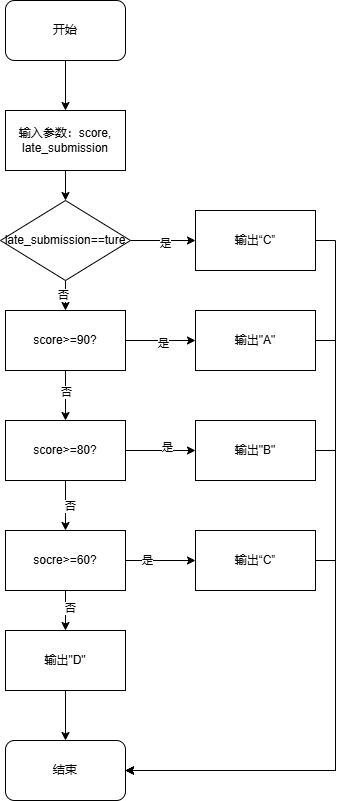

The diagram above was exported from draw.io. Its source (the exported page's mxGraphModel, read from the mxfile embedded in the PNG):
<mxGraphModel dx="706" dy="644" grid="1" gridSize="10" guides="1" tooltips="1" connect="1" arrows="1" fold="1" page="1" pageScale="1" pageWidth="827" pageHeight="1169" math="0" shadow="0">
  <root>
    <mxCell id="0" />
    <mxCell id="1" parent="0" />
    <mxCell id="Cn2KwmWNJI4sJlH6SEX1-3" style="edgeStyle=orthogonalEdgeStyle;rounded=0;orthogonalLoop=1;jettySize=auto;html=1;exitX=0.5;exitY=1;exitDx=0;exitDy=0;" edge="1" parent="1" source="Cn2KwmWNJI4sJlH6SEX1-1" target="Cn2KwmWNJI4sJlH6SEX1-2">
      <mxGeometry relative="1" as="geometry" />
    </mxCell>
    <mxCell id="Cn2KwmWNJI4sJlH6SEX1-1" value="开始" style="rounded=1;whiteSpace=wrap;html=1;" vertex="1" parent="1">
      <mxGeometry x="130" y="80" width="120" height="60" as="geometry" />
    </mxCell>
    <mxCell id="Cn2KwmWNJI4sJlH6SEX1-5" style="edgeStyle=orthogonalEdgeStyle;rounded=0;orthogonalLoop=1;jettySize=auto;html=1;exitX=0.5;exitY=1;exitDx=0;exitDy=0;entryX=0.5;entryY=0;entryDx=0;entryDy=0;" edge="1" parent="1" source="Cn2KwmWNJI4sJlH6SEX1-2" target="Cn2KwmWNJI4sJlH6SEX1-4">
      <mxGeometry relative="1" as="geometry" />
    </mxCell>
    <mxCell id="Cn2KwmWNJI4sJlH6SEX1-2" value="输入参数：score,&lt;div&gt;late_submission&lt;/div&gt;" style="rounded=0;whiteSpace=wrap;html=1;" vertex="1" parent="1">
      <mxGeometry x="130" y="190" width="120" height="60" as="geometry" />
    </mxCell>
    <mxCell id="Cn2KwmWNJI4sJlH6SEX1-7" style="edgeStyle=orthogonalEdgeStyle;rounded=0;orthogonalLoop=1;jettySize=auto;html=1;exitX=1;exitY=0.5;exitDx=0;exitDy=0;" edge="1" parent="1" source="Cn2KwmWNJI4sJlH6SEX1-4" target="Cn2KwmWNJI4sJlH6SEX1-6">
      <mxGeometry relative="1" as="geometry" />
    </mxCell>
    <mxCell id="Cn2KwmWNJI4sJlH6SEX1-8" value="是" style="edgeLabel;html=1;align=center;verticalAlign=middle;resizable=0;points=[];" vertex="1" connectable="0" parent="Cn2KwmWNJI4sJlH6SEX1-7">
      <mxGeometry x="0.0462" y="-2" relative="1" as="geometry">
        <mxPoint as="offset" />
      </mxGeometry>
    </mxCell>
    <mxCell id="Cn2KwmWNJI4sJlH6SEX1-10" style="edgeStyle=orthogonalEdgeStyle;rounded=0;orthogonalLoop=1;jettySize=auto;html=1;exitX=0.5;exitY=1;exitDx=0;exitDy=0;entryX=0.5;entryY=0;entryDx=0;entryDy=0;" edge="1" parent="1" source="Cn2KwmWNJI4sJlH6SEX1-4" target="Cn2KwmWNJI4sJlH6SEX1-9">
      <mxGeometry relative="1" as="geometry" />
    </mxCell>
    <mxCell id="Cn2KwmWNJI4sJlH6SEX1-11" value="否" style="edgeLabel;html=1;align=center;verticalAlign=middle;resizable=0;points=[];" vertex="1" connectable="0" parent="Cn2KwmWNJI4sJlH6SEX1-10">
      <mxGeometry x="-0.0857" y="-3" relative="1" as="geometry">
        <mxPoint as="offset" />
      </mxGeometry>
    </mxCell>
    <mxCell id="Cn2KwmWNJI4sJlH6SEX1-4" value="late_submission==ture" style="rhombus;whiteSpace=wrap;html=1;" vertex="1" parent="1">
      <mxGeometry x="125" y="280" width="130" height="80" as="geometry" />
    </mxCell>
    <mxCell id="Cn2KwmWNJI4sJlH6SEX1-32" style="edgeStyle=orthogonalEdgeStyle;rounded=0;orthogonalLoop=1;jettySize=auto;html=1;exitX=1;exitY=0.5;exitDx=0;exitDy=0;entryX=1;entryY=0.5;entryDx=0;entryDy=0;" edge="1" parent="1" source="Cn2KwmWNJI4sJlH6SEX1-6" target="Cn2KwmWNJI4sJlH6SEX1-30">
      <mxGeometry relative="1" as="geometry">
        <mxPoint x="480" y="860" as="targetPoint" />
      </mxGeometry>
    </mxCell>
    <mxCell id="Cn2KwmWNJI4sJlH6SEX1-6" value="输出“C”" style="rounded=0;whiteSpace=wrap;html=1;" vertex="1" parent="1">
      <mxGeometry x="320" y="290" width="120" height="60" as="geometry" />
    </mxCell>
    <mxCell id="Cn2KwmWNJI4sJlH6SEX1-14" style="edgeStyle=orthogonalEdgeStyle;rounded=0;orthogonalLoop=1;jettySize=auto;html=1;exitX=1;exitY=0.5;exitDx=0;exitDy=0;entryX=0;entryY=0.5;entryDx=0;entryDy=0;" edge="1" parent="1" source="Cn2KwmWNJI4sJlH6SEX1-9" target="Cn2KwmWNJI4sJlH6SEX1-12">
      <mxGeometry relative="1" as="geometry" />
    </mxCell>
    <mxCell id="Cn2KwmWNJI4sJlH6SEX1-16" value="是" style="edgeLabel;html=1;align=center;verticalAlign=middle;resizable=0;points=[];" vertex="1" connectable="0" parent="Cn2KwmWNJI4sJlH6SEX1-14">
      <mxGeometry x="0.0462" y="-2" relative="1" as="geometry">
        <mxPoint as="offset" />
      </mxGeometry>
    </mxCell>
    <mxCell id="Cn2KwmWNJI4sJlH6SEX1-15" style="edgeStyle=orthogonalEdgeStyle;rounded=0;orthogonalLoop=1;jettySize=auto;html=1;exitX=0.5;exitY=1;exitDx=0;exitDy=0;entryX=0.5;entryY=0;entryDx=0;entryDy=0;" edge="1" parent="1" source="Cn2KwmWNJI4sJlH6SEX1-9" target="Cn2KwmWNJI4sJlH6SEX1-13">
      <mxGeometry relative="1" as="geometry" />
    </mxCell>
    <mxCell id="Cn2KwmWNJI4sJlH6SEX1-17" value="否" style="edgeLabel;html=1;align=center;verticalAlign=middle;resizable=0;points=[];" vertex="1" connectable="0" parent="Cn2KwmWNJI4sJlH6SEX1-15">
      <mxGeometry x="-0.16" relative="1" as="geometry">
        <mxPoint as="offset" />
      </mxGeometry>
    </mxCell>
    <mxCell id="Cn2KwmWNJI4sJlH6SEX1-9" value="score&amp;gt;=90?" style="rounded=0;whiteSpace=wrap;html=1;" vertex="1" parent="1">
      <mxGeometry x="130" y="390" width="120" height="60" as="geometry" />
    </mxCell>
    <mxCell id="Cn2KwmWNJI4sJlH6SEX1-34" style="edgeStyle=orthogonalEdgeStyle;rounded=0;orthogonalLoop=1;jettySize=auto;html=1;exitX=1;exitY=0.5;exitDx=0;exitDy=0;entryX=1;entryY=0.5;entryDx=0;entryDy=0;" edge="1" parent="1" source="Cn2KwmWNJI4sJlH6SEX1-12" target="Cn2KwmWNJI4sJlH6SEX1-30">
      <mxGeometry relative="1" as="geometry" />
    </mxCell>
    <mxCell id="Cn2KwmWNJI4sJlH6SEX1-12" value="输出&quot;A&quot;" style="rounded=0;whiteSpace=wrap;html=1;" vertex="1" parent="1">
      <mxGeometry x="320" y="390" width="120" height="60" as="geometry" />
    </mxCell>
    <mxCell id="Cn2KwmWNJI4sJlH6SEX1-19" style="edgeStyle=orthogonalEdgeStyle;rounded=0;orthogonalLoop=1;jettySize=auto;html=1;exitX=1;exitY=0.5;exitDx=0;exitDy=0;entryX=0;entryY=0.5;entryDx=0;entryDy=0;" edge="1" parent="1" source="Cn2KwmWNJI4sJlH6SEX1-13" target="Cn2KwmWNJI4sJlH6SEX1-18">
      <mxGeometry relative="1" as="geometry" />
    </mxCell>
    <mxCell id="Cn2KwmWNJI4sJlH6SEX1-20" value="是" style="edgeLabel;html=1;align=center;verticalAlign=middle;resizable=0;points=[];" vertex="1" connectable="0" parent="Cn2KwmWNJI4sJlH6SEX1-19">
      <mxGeometry x="0.1714" y="4" relative="1" as="geometry">
        <mxPoint as="offset" />
      </mxGeometry>
    </mxCell>
    <mxCell id="Cn2KwmWNJI4sJlH6SEX1-22" style="edgeStyle=orthogonalEdgeStyle;rounded=0;orthogonalLoop=1;jettySize=auto;html=1;exitX=0.5;exitY=1;exitDx=0;exitDy=0;entryX=0.5;entryY=0;entryDx=0;entryDy=0;" edge="1" parent="1" source="Cn2KwmWNJI4sJlH6SEX1-13" target="Cn2KwmWNJI4sJlH6SEX1-21">
      <mxGeometry relative="1" as="geometry" />
    </mxCell>
    <mxCell id="Cn2KwmWNJI4sJlH6SEX1-23" value="否" style="edgeLabel;html=1;align=center;verticalAlign=middle;resizable=0;points=[];" vertex="1" connectable="0" parent="Cn2KwmWNJI4sJlH6SEX1-22">
      <mxGeometry y="4" relative="1" as="geometry">
        <mxPoint as="offset" />
      </mxGeometry>
    </mxCell>
    <mxCell id="Cn2KwmWNJI4sJlH6SEX1-13" value="score&amp;gt;=80?" style="rounded=0;whiteSpace=wrap;html=1;" vertex="1" parent="1">
      <mxGeometry x="130" y="500" width="120" height="60" as="geometry" />
    </mxCell>
    <mxCell id="Cn2KwmWNJI4sJlH6SEX1-35" style="edgeStyle=orthogonalEdgeStyle;rounded=0;orthogonalLoop=1;jettySize=auto;html=1;exitX=1;exitY=0.5;exitDx=0;exitDy=0;entryX=1;entryY=0.5;entryDx=0;entryDy=0;" edge="1" parent="1" source="Cn2KwmWNJI4sJlH6SEX1-18" target="Cn2KwmWNJI4sJlH6SEX1-30">
      <mxGeometry relative="1" as="geometry" />
    </mxCell>
    <mxCell id="Cn2KwmWNJI4sJlH6SEX1-18" value="输出&quot;B&quot;" style="rounded=0;whiteSpace=wrap;html=1;" vertex="1" parent="1">
      <mxGeometry x="320" y="500" width="120" height="60" as="geometry" />
    </mxCell>
    <mxCell id="Cn2KwmWNJI4sJlH6SEX1-25" style="edgeStyle=orthogonalEdgeStyle;rounded=0;orthogonalLoop=1;jettySize=auto;html=1;exitX=1;exitY=0.5;exitDx=0;exitDy=0;entryX=0;entryY=0.5;entryDx=0;entryDy=0;" edge="1" parent="1" source="Cn2KwmWNJI4sJlH6SEX1-21" target="Cn2KwmWNJI4sJlH6SEX1-24">
      <mxGeometry relative="1" as="geometry" />
    </mxCell>
    <mxCell id="Cn2KwmWNJI4sJlH6SEX1-28" value="是" style="edgeLabel;html=1;align=center;verticalAlign=middle;resizable=0;points=[];" vertex="1" connectable="0" parent="Cn2KwmWNJI4sJlH6SEX1-25">
      <mxGeometry x="-0.4" y="1" relative="1" as="geometry">
        <mxPoint as="offset" />
      </mxGeometry>
    </mxCell>
    <mxCell id="Cn2KwmWNJI4sJlH6SEX1-27" value="" style="edgeStyle=orthogonalEdgeStyle;rounded=0;orthogonalLoop=1;jettySize=auto;html=1;" edge="1" parent="1" source="Cn2KwmWNJI4sJlH6SEX1-21" target="Cn2KwmWNJI4sJlH6SEX1-26">
      <mxGeometry relative="1" as="geometry" />
    </mxCell>
    <mxCell id="Cn2KwmWNJI4sJlH6SEX1-29" value="否" style="edgeLabel;html=1;align=center;verticalAlign=middle;resizable=0;points=[];" vertex="1" connectable="0" parent="Cn2KwmWNJI4sJlH6SEX1-27">
      <mxGeometry x="-0.15" y="4" relative="1" as="geometry">
        <mxPoint as="offset" />
      </mxGeometry>
    </mxCell>
    <mxCell id="Cn2KwmWNJI4sJlH6SEX1-21" value="socre&amp;gt;=60?" style="rounded=0;whiteSpace=wrap;html=1;" vertex="1" parent="1">
      <mxGeometry x="130" y="610" width="120" height="60" as="geometry" />
    </mxCell>
    <mxCell id="Cn2KwmWNJI4sJlH6SEX1-36" style="edgeStyle=orthogonalEdgeStyle;rounded=0;orthogonalLoop=1;jettySize=auto;html=1;exitX=1;exitY=0.5;exitDx=0;exitDy=0;entryX=1;entryY=0.5;entryDx=0;entryDy=0;" edge="1" parent="1" source="Cn2KwmWNJI4sJlH6SEX1-24" target="Cn2KwmWNJI4sJlH6SEX1-30">
      <mxGeometry relative="1" as="geometry" />
    </mxCell>
    <mxCell id="Cn2KwmWNJI4sJlH6SEX1-24" value="输出“C”" style="rounded=0;whiteSpace=wrap;html=1;" vertex="1" parent="1">
      <mxGeometry x="320" y="610" width="120" height="60" as="geometry" />
    </mxCell>
    <mxCell id="Cn2KwmWNJI4sJlH6SEX1-31" style="edgeStyle=orthogonalEdgeStyle;rounded=0;orthogonalLoop=1;jettySize=auto;html=1;exitX=0.5;exitY=1;exitDx=0;exitDy=0;" edge="1" parent="1" source="Cn2KwmWNJI4sJlH6SEX1-26" target="Cn2KwmWNJI4sJlH6SEX1-30">
      <mxGeometry relative="1" as="geometry" />
    </mxCell>
    <mxCell id="Cn2KwmWNJI4sJlH6SEX1-26" value="输出&quot;D&quot;" style="rounded=0;whiteSpace=wrap;html=1;" vertex="1" parent="1">
      <mxGeometry x="130" y="710" width="120" height="60" as="geometry" />
    </mxCell>
    <mxCell id="Cn2KwmWNJI4sJlH6SEX1-30" value="结束" style="rounded=1;whiteSpace=wrap;html=1;" vertex="1" parent="1">
      <mxGeometry x="130" y="820" width="120" height="60" as="geometry" />
    </mxCell>
  </root>
</mxGraphModel>